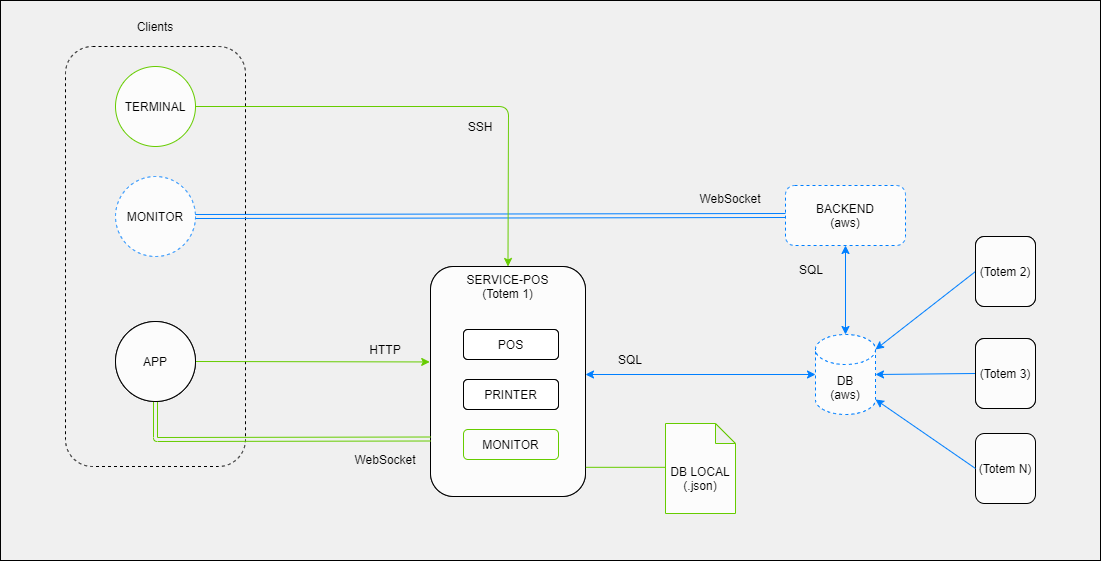

The diagram above was exported from draw.io. Its source (the exported page's mxGraphModel, read from the mxfile embedded in the PNG):
<mxGraphModel dx="1218" dy="941" grid="1" gridSize="10" guides="1" tooltips="1" connect="1" arrows="1" fold="1" page="1" pageScale="1" pageWidth="1100" pageHeight="850" background="#F0F0F0" math="0" shadow="0">
  <root>
    <mxCell id="0" />
    <mxCell id="1" parent="0" />
    <mxCell id="HcglFYRZua-VF-L0pOUU-100" value="" style="rounded=0;whiteSpace=wrap;html=1;sketch=0;fillColor=none;strokeColor=#000000;" vertex="1" parent="1">
      <mxGeometry y="160" width="1100" height="560" as="geometry" />
    </mxCell>
    <mxCell id="95" value="&lt;span&gt;SERVICE-POS&lt;/span&gt;&lt;br&gt;&lt;span&gt;&lt;font&gt;(Totem 1)&lt;/font&gt;&lt;/span&gt;" style="whiteSpace=wrap;html=1;align=center;labelPosition=center;verticalLabelPosition=middle;verticalAlign=top;horizontal=1;rounded=1;fillColor=#FCFCFC;fontColor=#000000;strokeColor=#000000;" parent="1" vertex="1">
      <mxGeometry x="430" y="426" width="155" height="230" as="geometry" />
    </mxCell>
    <mxCell id="74" value="" style="whiteSpace=wrap;html=1;fillColor=none;dashed=1;rounded=1;strokeColor=#000000;fontColor=#000000;" parent="1" vertex="1">
      <mxGeometry x="65" y="206" width="180" height="420" as="geometry" />
    </mxCell>
    <mxCell id="19" value="&lt;span&gt;SERVICE-POS&lt;/span&gt;&lt;br&gt;&lt;span&gt;&lt;font&gt;(Totem 1)&lt;/font&gt;&lt;/span&gt;" style="whiteSpace=wrap;html=1;align=center;labelPosition=center;verticalLabelPosition=middle;verticalAlign=top;horizontal=1;rounded=1;fillColor=#FCFCFC;fontColor=#000000;strokeColor=#000000;" parent="1" vertex="1">
      <mxGeometry x="430" y="426" width="155" height="230" as="geometry" />
    </mxCell>
    <mxCell id="22" value="APP" style="ellipse;whiteSpace=wrap;html=1;aspect=fixed;align=center;rounded=1;fillColor=#FCFCFC;fontColor=#000000;" parent="1" vertex="1">
      <mxGeometry x="115" y="481" width="80" height="80" as="geometry" />
    </mxCell>
    <mxCell id="27" value="PRINTER" style="whiteSpace=wrap;html=1;align=center;rounded=1;" parent="1" vertex="1">
      <mxGeometry x="463" y="539" width="95" height="30" as="geometry" />
    </mxCell>
    <mxCell id="41" value="HTTP" style="text;html=1;strokeColor=none;fillColor=none;align=center;verticalAlign=middle;whiteSpace=wrap;rounded=1;fontColor=#000000;labelBackgroundColor=none;labelBorderColor=none;spacing=2;fontSize=12;" parent="1" vertex="1">
      <mxGeometry x="350" y="496" width="70" height="25" as="geometry" />
    </mxCell>
    <mxCell id="43" value="MONITOR" style="ellipse;whiteSpace=wrap;html=1;aspect=fixed;align=center;dashed=1;rounded=1;strokeColor=#007FFF;fillColor=#FCFCFC;fontColor=#000000;" parent="1" vertex="1">
      <mxGeometry x="115" y="336" width="80" height="80" as="geometry" />
    </mxCell>
    <mxCell id="25" value="POS" style="whiteSpace=wrap;html=1;align=center;rounded=1;" parent="1" vertex="1">
      <mxGeometry x="463" y="489" width="95" height="30" as="geometry" />
    </mxCell>
    <mxCell id="47" value="" style="endArrow=classic;html=1;exitX=1;exitY=0.5;exitDx=0;exitDy=0;entryX=-0.005;entryY=0.415;entryDx=0;entryDy=0;entryPerimeter=0;strokeColor=#66CC00;" parent="1" source="22" target="19" edge="1">
      <mxGeometry width="50" height="50" relative="1" as="geometry">
        <mxPoint x="195" y="521" as="sourcePoint" />
        <mxPoint x="431" y="520" as="targetPoint" />
        <Array as="points" />
      </mxGeometry>
    </mxCell>
    <mxCell id="49" value="DB&lt;br&gt;&lt;font&gt;(aws)&lt;/font&gt;" style="shape=cylinder3;whiteSpace=wrap;html=1;boundedLbl=1;backgroundOutline=1;size=15;dashed=1;rounded=1;strokeColor=#007FFF;fillColor=#FCFCFC;fontColor=#000000;" parent="1" vertex="1">
      <mxGeometry x="815" y="494" width="60" height="80" as="geometry" />
    </mxCell>
    <mxCell id="53" value="DB LOCAL&lt;br&gt;&lt;font&gt;(.json)&lt;/font&gt;" style="shape=note;whiteSpace=wrap;html=1;backgroundOutline=1;darkOpacity=0.05;verticalAlign=middle;labelPosition=center;verticalLabelPosition=middle;align=center;spacingBottom=0;spacingTop=20;size=20;rounded=1;strokeColor=#66CC00;fillColor=#FCFCFC;fontColor=#000000;" parent="1" vertex="1">
      <mxGeometry x="665" y="583" width="70" height="90" as="geometry" />
    </mxCell>
    <mxCell id="60" value="BACKEND&lt;br&gt;&lt;font&gt;(aws)&lt;/font&gt;" style="whiteSpace=wrap;html=1;rounded=1;strokeColor=#007FFF;fillColor=#FCFCFC;fontColor=#000000;dashed=1;" parent="1" vertex="1">
      <mxGeometry x="785" y="345" width="120" height="60" as="geometry" />
    </mxCell>
    <mxCell id="63" value="" style="shape=link;html=1;exitX=1;exitY=0.5;exitDx=0;exitDy=0;entryX=0;entryY=0.5;entryDx=0;entryDy=0;strokeColor=#007FFF;" parent="1" source="43" target="60" edge="1">
      <mxGeometry width="100" relative="1" as="geometry">
        <mxPoint x="225" y="336" as="sourcePoint" />
        <mxPoint x="715" y="336" as="targetPoint" />
      </mxGeometry>
    </mxCell>
    <mxCell id="64" value="WebSocket" style="text;html=1;strokeColor=none;fillColor=none;align=center;verticalAlign=middle;whiteSpace=wrap;rounded=1;fontColor=#000000;labelBackgroundColor=none;labelBorderColor=none;spacing=2;fontSize=12;" parent="1" vertex="1">
      <mxGeometry x="695" y="345" width="70" height="25" as="geometry" />
    </mxCell>
    <mxCell id="65" value="" style="endArrow=none;html=1;entryX=0.001;entryY=0.487;entryDx=0;entryDy=0;entryPerimeter=0;strokeColor=#66CC00;exitX=1.002;exitY=0.873;exitDx=0;exitDy=0;exitPerimeter=0;" parent="1" source="19" target="53" edge="1">
      <mxGeometry width="50" height="50" relative="1" as="geometry">
        <mxPoint x="591" y="601" as="sourcePoint" />
        <mxPoint x="640" y="536" as="targetPoint" />
      </mxGeometry>
    </mxCell>
    <mxCell id="68" value="" style="endArrow=classic;html=1;entryX=0.5;entryY=0;entryDx=0;entryDy=0;entryPerimeter=0;strokeColor=#007FFF;startArrow=classic;startFill=1;endFill=1;" parent="1" target="49" edge="1">
      <mxGeometry width="50" height="50" relative="1" as="geometry">
        <mxPoint x="845" y="405" as="sourcePoint" />
        <mxPoint x="825" y="492" as="targetPoint" />
      </mxGeometry>
    </mxCell>
    <mxCell id="72" value="" style="endArrow=classic;html=1;entryX=0;entryY=0.5;entryDx=0;entryDy=0;entryPerimeter=0;strokeColor=#007FFF;startArrow=classic;startFill=1;" parent="1" target="49" edge="1">
      <mxGeometry width="50" height="50" relative="1" as="geometry">
        <mxPoint x="585" y="534" as="sourcePoint" />
        <mxPoint x="465" y="426" as="targetPoint" />
      </mxGeometry>
    </mxCell>
    <mxCell id="73" value="SQL" style="text;html=1;strokeColor=none;fillColor=none;align=center;verticalAlign=middle;whiteSpace=wrap;rounded=1;fontColor=#000000;labelBackgroundColor=none;labelBorderColor=none;spacing=2;fontSize=12;" parent="1" vertex="1">
      <mxGeometry x="595" y="506" width="70" height="25" as="geometry" />
    </mxCell>
    <mxCell id="75" value="Clients" style="text;html=1;fillColor=none;align=center;verticalAlign=middle;whiteSpace=wrap;dashed=1;rounded=1;fontColor=#000000;" parent="1" vertex="1">
      <mxGeometry x="135" y="176" width="40" height="20" as="geometry" />
    </mxCell>
    <mxCell id="76" value="TERMINAL" style="ellipse;whiteSpace=wrap;html=1;aspect=fixed;rounded=1;strokeColor=#66CC00;fillColor=#FCFCFC;fontColor=#000000;" parent="1" vertex="1">
      <mxGeometry x="115" y="226" width="80" height="80" as="geometry" />
    </mxCell>
    <mxCell id="78" value="&lt;span&gt;&lt;font&gt;(Totem 3)&lt;/font&gt;&lt;/span&gt;" style="whiteSpace=wrap;html=1;rounded=1;fillColor=#FCFCFC;fontColor=#000000;" parent="1" vertex="1">
      <mxGeometry x="975" y="498" width="60" height="70" as="geometry" />
    </mxCell>
    <mxCell id="79" value="&lt;font&gt;(Totem 2)&lt;/font&gt;" style="whiteSpace=wrap;html=1;rounded=1;fillColor=#FCFCFC;fontColor=#000000;" parent="1" vertex="1">
      <mxGeometry x="975" y="396" width="60" height="70" as="geometry" />
    </mxCell>
    <mxCell id="80" value="&lt;span&gt;&lt;font&gt;(Totem N)&lt;/font&gt;&lt;/span&gt;" style="whiteSpace=wrap;html=1;rounded=1;fillColor=#FCFCFC;fontColor=#000000;strokeColor=#000000;" parent="1" vertex="1">
      <mxGeometry x="975" y="593" width="60" height="70" as="geometry" />
    </mxCell>
    <mxCell id="81" value="" style="endArrow=classic;html=1;entryX=1;entryY=0;entryDx=0;entryDy=15;entryPerimeter=0;exitX=0;exitY=0.5;exitDx=0;exitDy=0;strokeColor=#007FFF;" parent="1" source="79" target="49" edge="1">
      <mxGeometry width="50" height="50" relative="1" as="geometry">
        <mxPoint x="650" y="544" as="sourcePoint" />
        <mxPoint x="824.9999999999998" y="544" as="targetPoint" />
      </mxGeometry>
    </mxCell>
    <mxCell id="82" value="" style="endArrow=classic;html=1;entryX=1;entryY=0.5;entryDx=0;entryDy=0;entryPerimeter=0;exitX=0;exitY=0.5;exitDx=0;exitDy=0;strokeColor=#007FFF;" parent="1" source="78" target="49" edge="1">
      <mxGeometry width="50" height="50" relative="1" as="geometry">
        <mxPoint x="984.9999999999998" y="466.9999999999999" as="sourcePoint" />
        <mxPoint x="884.9999999999998" y="519" as="targetPoint" />
      </mxGeometry>
    </mxCell>
    <mxCell id="83" value="" style="endArrow=classic;html=1;entryX=1;entryY=1;entryDx=0;entryDy=-15;entryPerimeter=0;exitX=0;exitY=0.5;exitDx=0;exitDy=0;strokeColor=#007FFF;" parent="1" source="80" target="49" edge="1">
      <mxGeometry width="50" height="50" relative="1" as="geometry">
        <mxPoint x="994.9999999999998" y="476.9999999999999" as="sourcePoint" />
        <mxPoint x="894.9999999999998" y="529" as="targetPoint" />
      </mxGeometry>
    </mxCell>
    <mxCell id="84" value="" style="endArrow=classic;html=1;exitX=1;exitY=0.5;exitDx=0;exitDy=0;entryX=0.5;entryY=0;entryDx=0;entryDy=0;fillColor=#60a917;strokeWidth=1;strokeColor=#66CC00;" parent="1" source="76" target="19" edge="1">
      <mxGeometry width="50" height="50" relative="1" as="geometry">
        <mxPoint x="525" y="436" as="sourcePoint" />
        <mxPoint x="575" y="386" as="targetPoint" />
        <Array as="points">
          <mxPoint x="508" y="266" />
        </Array>
      </mxGeometry>
    </mxCell>
    <mxCell id="85" value="SSH" style="text;html=1;strokeColor=none;fillColor=none;align=center;verticalAlign=middle;whiteSpace=wrap;rounded=1;fontColor=#000000;labelBackgroundColor=none;labelBorderColor=none;spacing=2;fontSize=12;" parent="1" vertex="1">
      <mxGeometry x="460" y="276" width="40" height="20" as="geometry" />
    </mxCell>
    <mxCell id="86" value="" style="shape=link;html=1;strokeColor=#66CC00;strokeWidth=1;entryX=0;entryY=0.75;entryDx=0;entryDy=0;exitX=0.5;exitY=1;exitDx=0;exitDy=0;" parent="1" source="22" target="19" edge="1">
      <mxGeometry width="100" relative="1" as="geometry">
        <mxPoint x="305" y="596" as="sourcePoint" />
        <mxPoint x="405" y="596" as="targetPoint" />
        <Array as="points">
          <mxPoint x="155" y="599" />
        </Array>
      </mxGeometry>
    </mxCell>
    <mxCell id="87" value="WebSocket" style="text;html=1;strokeColor=none;fillColor=none;align=center;verticalAlign=middle;whiteSpace=wrap;rounded=1;fontColor=#000000;labelBackgroundColor=none;labelBorderColor=none;spacing=2;fontSize=12;" parent="1" vertex="1">
      <mxGeometry x="350" y="606" width="70" height="25" as="geometry" />
    </mxCell>
    <mxCell id="88" value="MONITOR" style="whiteSpace=wrap;html=1;align=center;rounded=1;fontColor=#000000;fillColor=none;strokeColor=#66CC00;" parent="1" vertex="1">
      <mxGeometry x="463" y="589" width="95" height="30" as="geometry" />
    </mxCell>
    <mxCell id="94" value="APP" style="ellipse;whiteSpace=wrap;html=1;aspect=fixed;align=center;rounded=1;fillColor=#FCFCFC;fontColor=#000000;strokeColor=#000000;" parent="1" vertex="1">
      <mxGeometry x="115" y="481" width="80" height="80" as="geometry" />
    </mxCell>
    <mxCell id="96" value="&lt;span&gt;&lt;font&gt;(Totem 3)&lt;/font&gt;&lt;/span&gt;" style="whiteSpace=wrap;html=1;rounded=1;fillColor=#FCFCFC;fontColor=#000000;strokeColor=#000000;" parent="1" vertex="1">
      <mxGeometry x="975" y="498" width="60" height="70" as="geometry" />
    </mxCell>
    <mxCell id="97" value="&lt;font&gt;(Totem 2)&lt;/font&gt;" style="whiteSpace=wrap;html=1;rounded=1;fillColor=#FCFCFC;fontColor=#000000;strokeColor=#000000;" parent="1" vertex="1">
      <mxGeometry x="975" y="396" width="60" height="70" as="geometry" />
    </mxCell>
    <mxCell id="98" value="POS" style="whiteSpace=wrap;html=1;align=center;rounded=1;fillColor=#FFFFFF;strokeColor=#000000;fontColor=#000000;" parent="1" vertex="1">
      <mxGeometry x="463" y="489" width="95" height="30" as="geometry" />
    </mxCell>
    <mxCell id="99" value="PRINTER" style="whiteSpace=wrap;html=1;align=center;rounded=1;fillColor=#FFFFFF;strokeColor=#000000;fontColor=#000000;" parent="1" vertex="1">
      <mxGeometry x="463" y="539" width="95" height="30" as="geometry" />
    </mxCell>
    <mxCell id="100" value="SQL" style="text;html=1;strokeColor=none;fillColor=none;align=center;verticalAlign=middle;whiteSpace=wrap;rounded=1;fontColor=#000000;labelBackgroundColor=none;labelBorderColor=none;spacing=2;fontSize=12;" parent="1" vertex="1">
      <mxGeometry x="776" y="416" width="70" height="25" as="geometry" />
    </mxCell>
  </root>
</mxGraphModel>